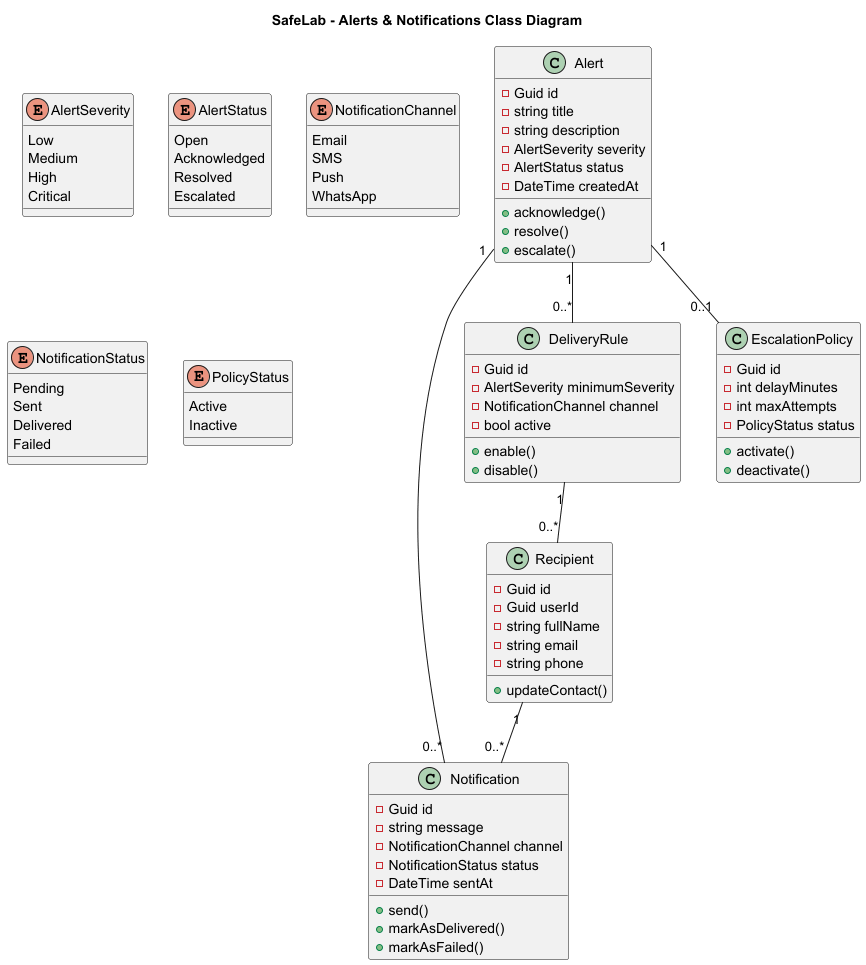

The diagram above was rendered by PlantUML. Its source (embedded in the PNG):
@startuml
title SafeLab - Alerts & Notifications Class Diagram

class Alert {
  - Guid id
  - string title
  - string description
  - AlertSeverity severity
  - AlertStatus status
  - DateTime createdAt
  + acknowledge()
  + resolve()
  + escalate()
}

class Notification {
  - Guid id
  - string message
  - NotificationChannel channel
  - NotificationStatus status
  - DateTime sentAt
  + send()
  + markAsDelivered()
  + markAsFailed()
}

class Recipient {
  - Guid id
  - Guid userId
  - string fullName
  - string email
  - string phone
  + updateContact()
}

class DeliveryRule {
  - Guid id
  - AlertSeverity minimumSeverity
  - NotificationChannel channel
  - bool active
  + enable()
  + disable()
}

class EscalationPolicy {
  - Guid id
  - int delayMinutes
  - int maxAttempts
  - PolicyStatus status
  + activate()
  + deactivate()
}

enum AlertSeverity {
  Low
  Medium
  High
  Critical
}

enum AlertStatus {
  Open
  Acknowledged
  Resolved
  Escalated
}

enum NotificationChannel {
  Email
  SMS
  Push
  WhatsApp
}

enum NotificationStatus {
  Pending
  Sent
  Delivered
  Failed
}

enum PolicyStatus {
  Active
  Inactive
}

Alert "1" -- "0..*" Notification
Recipient "1" -- "0..*" Notification
Alert "1" -- "0..*" DeliveryRule
Alert "1" -- "0..1" EscalationPolicy
DeliveryRule "1" -- "0..*" Recipient

@enduml